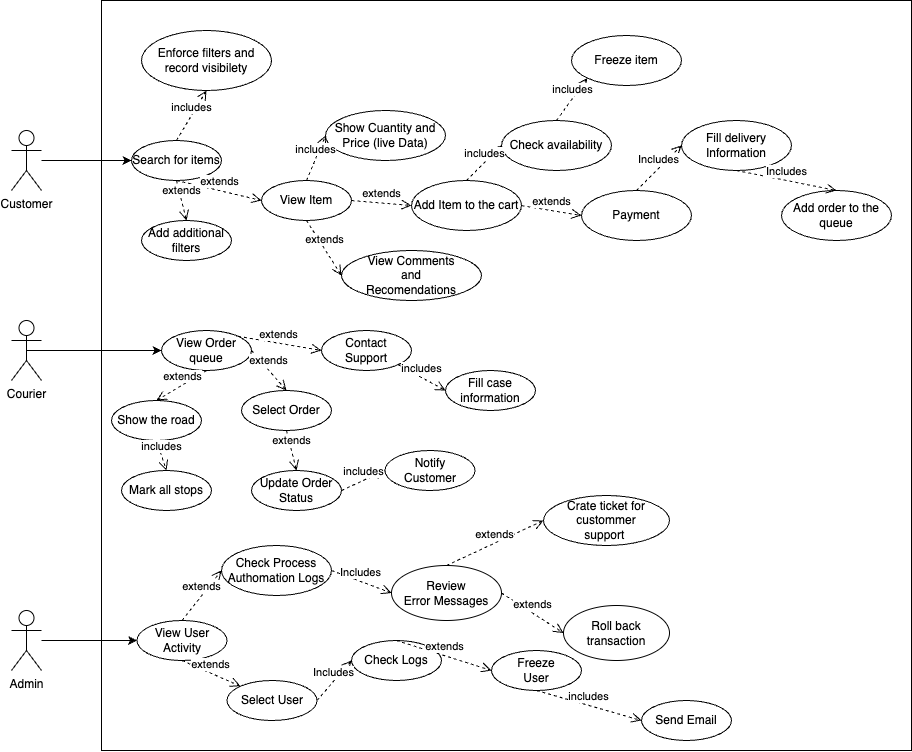

The diagram above was exported from draw.io. Its source (the exported page's mxGraphModel, read from the mxfile embedded in the PNG):
<mxGraphModel dx="1126" dy="1684" grid="1" gridSize="10" guides="1" tooltips="1" connect="1" arrows="1" fold="1" page="1" pageScale="1" pageWidth="827" pageHeight="1169" math="0" shadow="0">
  <root>
    <mxCell id="0" />
    <mxCell id="1" parent="0" />
    <mxCell id="QLgydChOL8k-ZpEm5x90-2" value="" style="rounded=0;whiteSpace=wrap;html=1;" vertex="1" parent="1">
      <mxGeometry x="130" y="10" width="810" height="750" as="geometry" />
    </mxCell>
    <mxCell id="QLgydChOL8k-ZpEm5x90-18" style="edgeStyle=orthogonalEdgeStyle;rounded=0;orthogonalLoop=1;jettySize=auto;html=1;entryX=0;entryY=0.5;entryDx=0;entryDy=0;" edge="1" parent="1" source="QLgydChOL8k-ZpEm5x90-1" target="QLgydChOL8k-ZpEm5x90-9">
      <mxGeometry relative="1" as="geometry" />
    </mxCell>
    <mxCell id="QLgydChOL8k-ZpEm5x90-1" value="Customer" style="shape=umlActor;verticalLabelPosition=bottom;verticalAlign=top;html=1;outlineConnect=0;" vertex="1" parent="1">
      <mxGeometry x="40" y="140" width="30" height="60" as="geometry" />
    </mxCell>
    <mxCell id="QLgydChOL8k-ZpEm5x90-27" style="edgeStyle=orthogonalEdgeStyle;rounded=0;orthogonalLoop=1;jettySize=auto;html=1;exitX=0.5;exitY=0.5;exitDx=0;exitDy=0;exitPerimeter=0;entryX=0;entryY=0.5;entryDx=0;entryDy=0;" edge="1" parent="1" source="QLgydChOL8k-ZpEm5x90-4" target="QLgydChOL8k-ZpEm5x90-22">
      <mxGeometry relative="1" as="geometry" />
    </mxCell>
    <mxCell id="QLgydChOL8k-ZpEm5x90-4" value="Courier" style="shape=umlActor;verticalLabelPosition=bottom;verticalAlign=top;html=1;outlineConnect=0;" vertex="1" parent="1">
      <mxGeometry x="40" y="330" width="30" height="60" as="geometry" />
    </mxCell>
    <mxCell id="QLgydChOL8k-ZpEm5x90-9" value="Search for items" style="ellipse;whiteSpace=wrap;html=1;" vertex="1" parent="1">
      <mxGeometry x="160" y="150" width="90" height="40" as="geometry" />
    </mxCell>
    <mxCell id="QLgydChOL8k-ZpEm5x90-10" value="View Item" style="ellipse;whiteSpace=wrap;html=1;" vertex="1" parent="1">
      <mxGeometry x="290" y="190" width="90" height="40" as="geometry" />
    </mxCell>
    <mxCell id="QLgydChOL8k-ZpEm5x90-12" value="extends" style="html=1;verticalAlign=bottom;endArrow=open;dashed=1;endSize=8;curved=0;rounded=0;exitX=0.5;exitY=1;exitDx=0;exitDy=0;entryX=0;entryY=0.5;entryDx=0;entryDy=0;" edge="1" parent="1" source="QLgydChOL8k-ZpEm5x90-9" target="QLgydChOL8k-ZpEm5x90-10">
      <mxGeometry relative="1" as="geometry">
        <mxPoint x="270" y="250" as="sourcePoint" />
        <mxPoint x="190" y="250" as="targetPoint" />
      </mxGeometry>
    </mxCell>
    <mxCell id="QLgydChOL8k-ZpEm5x90-13" value="Enforce filters and record visibilety" style="ellipse;whiteSpace=wrap;html=1;" vertex="1" parent="1">
      <mxGeometry x="170" y="40" width="130" height="60" as="geometry" />
    </mxCell>
    <mxCell id="QLgydChOL8k-ZpEm5x90-15" value="includes" style="html=1;verticalAlign=bottom;endArrow=open;dashed=1;endSize=8;curved=0;rounded=0;exitX=0.5;exitY=0;exitDx=0;exitDy=0;entryX=0.5;entryY=1;entryDx=0;entryDy=0;" edge="1" parent="1" source="QLgydChOL8k-ZpEm5x90-9" target="QLgydChOL8k-ZpEm5x90-13">
      <mxGeometry relative="1" as="geometry">
        <mxPoint x="215" y="200" as="sourcePoint" />
        <mxPoint x="280" y="240" as="targetPoint" />
      </mxGeometry>
    </mxCell>
    <mxCell id="QLgydChOL8k-ZpEm5x90-22" value="View Order queue" style="ellipse;whiteSpace=wrap;html=1;" vertex="1" parent="1">
      <mxGeometry x="190" y="340" width="90" height="40" as="geometry" />
    </mxCell>
    <mxCell id="QLgydChOL8k-ZpEm5x90-23" value="Show the road" style="ellipse;whiteSpace=wrap;html=1;" vertex="1" parent="1">
      <mxGeometry x="140" y="410" width="90" height="40" as="geometry" />
    </mxCell>
    <mxCell id="QLgydChOL8k-ZpEm5x90-24" value="extends" style="html=1;verticalAlign=bottom;endArrow=open;dashed=1;endSize=8;curved=0;rounded=0;exitX=0.5;exitY=1;exitDx=0;exitDy=0;entryX=0.5;entryY=0;entryDx=0;entryDy=0;" edge="1" parent="1" source="QLgydChOL8k-ZpEm5x90-22" target="QLgydChOL8k-ZpEm5x90-23">
      <mxGeometry x="-0.0054" relative="1" as="geometry">
        <mxPoint x="300" y="455" as="sourcePoint" />
        <mxPoint x="220" y="455" as="targetPoint" />
        <mxPoint as="offset" />
      </mxGeometry>
    </mxCell>
    <mxCell id="QLgydChOL8k-ZpEm5x90-28" value="Mark all stops" style="ellipse;whiteSpace=wrap;html=1;" vertex="1" parent="1">
      <mxGeometry x="150" y="480" width="90" height="40" as="geometry" />
    </mxCell>
    <mxCell id="QLgydChOL8k-ZpEm5x90-30" value="includes" style="html=1;verticalAlign=bottom;endArrow=open;dashed=1;endSize=8;curved=0;rounded=0;exitX=0.5;exitY=1;exitDx=0;exitDy=0;entryX=0.5;entryY=0;entryDx=0;entryDy=0;" edge="1" parent="1" source="QLgydChOL8k-ZpEm5x90-23" target="QLgydChOL8k-ZpEm5x90-28">
      <mxGeometry relative="1" as="geometry">
        <mxPoint x="245" y="390" as="sourcePoint" />
        <mxPoint x="270" y="435" as="targetPoint" />
      </mxGeometry>
    </mxCell>
    <mxCell id="QLgydChOL8k-ZpEm5x90-33" value="Add additional filters" style="ellipse;whiteSpace=wrap;html=1;" vertex="1" parent="1">
      <mxGeometry x="170" y="230" width="90" height="40" as="geometry" />
    </mxCell>
    <mxCell id="QLgydChOL8k-ZpEm5x90-34" value="extends" style="html=1;verticalAlign=bottom;endArrow=open;dashed=1;endSize=8;curved=0;rounded=0;exitX=0.5;exitY=1;exitDx=0;exitDy=0;entryX=0.5;entryY=0;entryDx=0;entryDy=0;" edge="1" parent="1" target="QLgydChOL8k-ZpEm5x90-33" source="QLgydChOL8k-ZpEm5x90-9">
      <mxGeometry relative="1" as="geometry">
        <mxPoint x="195" y="180" as="sourcePoint" />
        <mxPoint x="100" y="290" as="targetPoint" />
      </mxGeometry>
    </mxCell>
    <mxCell id="QLgydChOL8k-ZpEm5x90-96" style="edgeStyle=orthogonalEdgeStyle;rounded=0;orthogonalLoop=1;jettySize=auto;html=1;entryX=0;entryY=0.5;entryDx=0;entryDy=0;" edge="1" parent="1" source="QLgydChOL8k-ZpEm5x90-41" target="QLgydChOL8k-ZpEm5x90-89">
      <mxGeometry relative="1" as="geometry" />
    </mxCell>
    <mxCell id="QLgydChOL8k-ZpEm5x90-41" value="Admin" style="shape=umlActor;verticalLabelPosition=bottom;verticalAlign=top;html=1;outlineConnect=0;" vertex="1" parent="1">
      <mxGeometry x="40" y="620" width="30" height="60" as="geometry" />
    </mxCell>
    <mxCell id="QLgydChOL8k-ZpEm5x90-43" value="Show Cuantity and Price (live Data)" style="ellipse;whiteSpace=wrap;html=1;" vertex="1" parent="1">
      <mxGeometry x="354" y="120" width="120" height="50" as="geometry" />
    </mxCell>
    <mxCell id="QLgydChOL8k-ZpEm5x90-44" value="includes" style="html=1;verticalAlign=bottom;endArrow=open;dashed=1;endSize=8;curved=0;rounded=0;exitX=0.5;exitY=0;exitDx=0;exitDy=0;entryX=0;entryY=0.5;entryDx=0;entryDy=0;" edge="1" parent="1" source="QLgydChOL8k-ZpEm5x90-10" target="QLgydChOL8k-ZpEm5x90-43">
      <mxGeometry x="0.0004" relative="1" as="geometry">
        <mxPoint x="215" y="200" as="sourcePoint" />
        <mxPoint x="290" y="230" as="targetPoint" />
        <mxPoint as="offset" />
      </mxGeometry>
    </mxCell>
    <mxCell id="QLgydChOL8k-ZpEm5x90-45" value="View Comments&lt;br&gt;and&lt;br&gt;Recomendations" style="ellipse;whiteSpace=wrap;html=1;" vertex="1" parent="1">
      <mxGeometry x="370" y="260" width="140" height="50" as="geometry" />
    </mxCell>
    <mxCell id="QLgydChOL8k-ZpEm5x90-47" value="extends" style="html=1;verticalAlign=bottom;endArrow=open;dashed=1;endSize=8;curved=0;rounded=0;exitX=0.5;exitY=1;exitDx=0;exitDy=0;entryX=0;entryY=0.5;entryDx=0;entryDy=0;" edge="1" parent="1" source="QLgydChOL8k-ZpEm5x90-10" target="QLgydChOL8k-ZpEm5x90-45">
      <mxGeometry x="0.0004" relative="1" as="geometry">
        <mxPoint x="345" y="200" as="sourcePoint" />
        <mxPoint x="380" y="175" as="targetPoint" />
        <mxPoint as="offset" />
      </mxGeometry>
    </mxCell>
    <mxCell id="QLgydChOL8k-ZpEm5x90-48" value="Add Item to the cart" style="ellipse;whiteSpace=wrap;html=1;" vertex="1" parent="1">
      <mxGeometry x="440" y="190" width="110" height="50" as="geometry" />
    </mxCell>
    <mxCell id="QLgydChOL8k-ZpEm5x90-50" value="extends" style="html=1;verticalAlign=bottom;endArrow=open;dashed=1;endSize=8;curved=0;rounded=0;exitX=1;exitY=0.5;exitDx=0;exitDy=0;entryX=0;entryY=0.5;entryDx=0;entryDy=0;" edge="1" parent="1" source="QLgydChOL8k-ZpEm5x90-10" target="QLgydChOL8k-ZpEm5x90-48">
      <mxGeometry x="0.0124" relative="1" as="geometry">
        <mxPoint x="345" y="240" as="sourcePoint" />
        <mxPoint x="380" y="295" as="targetPoint" />
        <mxPoint as="offset" />
      </mxGeometry>
    </mxCell>
    <mxCell id="QLgydChOL8k-ZpEm5x90-51" value="Check availability" style="ellipse;whiteSpace=wrap;html=1;" vertex="1" parent="1">
      <mxGeometry x="530" y="130" width="110" height="50" as="geometry" />
    </mxCell>
    <mxCell id="QLgydChOL8k-ZpEm5x90-52" value="includes" style="html=1;verticalAlign=bottom;endArrow=open;dashed=1;endSize=8;curved=0;rounded=0;exitX=0.5;exitY=0;exitDx=0;exitDy=0;entryX=0;entryY=0.5;entryDx=0;entryDy=0;" edge="1" parent="1" source="QLgydChOL8k-ZpEm5x90-48" target="QLgydChOL8k-ZpEm5x90-51">
      <mxGeometry x="0.0124" relative="1" as="geometry">
        <mxPoint x="390" y="220" as="sourcePoint" />
        <mxPoint x="450" y="225" as="targetPoint" />
        <mxPoint as="offset" />
      </mxGeometry>
    </mxCell>
    <mxCell id="QLgydChOL8k-ZpEm5x90-53" value="Freeze item" style="ellipse;whiteSpace=wrap;html=1;" vertex="1" parent="1">
      <mxGeometry x="600" y="45" width="110" height="50" as="geometry" />
    </mxCell>
    <mxCell id="QLgydChOL8k-ZpEm5x90-55" value="includes" style="html=1;verticalAlign=bottom;endArrow=open;dashed=1;endSize=8;curved=0;rounded=0;exitX=0.5;exitY=0;exitDx=0;exitDy=0;entryX=0;entryY=1;entryDx=0;entryDy=0;" edge="1" parent="1" source="QLgydChOL8k-ZpEm5x90-51" target="QLgydChOL8k-ZpEm5x90-53">
      <mxGeometry x="0.0124" relative="1" as="geometry">
        <mxPoint x="505" y="200" as="sourcePoint" />
        <mxPoint x="540" y="165" as="targetPoint" />
        <mxPoint as="offset" />
      </mxGeometry>
    </mxCell>
    <mxCell id="QLgydChOL8k-ZpEm5x90-56" value="Payment" style="ellipse;whiteSpace=wrap;html=1;" vertex="1" parent="1">
      <mxGeometry x="610" y="200" width="110" height="50" as="geometry" />
    </mxCell>
    <mxCell id="QLgydChOL8k-ZpEm5x90-58" value="extends" style="html=1;verticalAlign=bottom;endArrow=open;dashed=1;endSize=8;curved=0;rounded=0;exitX=1;exitY=0.5;exitDx=0;exitDy=0;entryX=0;entryY=0.5;entryDx=0;entryDy=0;" edge="1" parent="1" source="QLgydChOL8k-ZpEm5x90-48" target="QLgydChOL8k-ZpEm5x90-56">
      <mxGeometry x="0.0021" relative="1" as="geometry">
        <mxPoint x="505" y="200" as="sourcePoint" />
        <mxPoint x="540" y="165" as="targetPoint" />
        <mxPoint as="offset" />
      </mxGeometry>
    </mxCell>
    <mxCell id="QLgydChOL8k-ZpEm5x90-59" value="Fill delivery&lt;br&gt;Information" style="ellipse;whiteSpace=wrap;html=1;" vertex="1" parent="1">
      <mxGeometry x="710" y="130" width="110" height="50" as="geometry" />
    </mxCell>
    <mxCell id="QLgydChOL8k-ZpEm5x90-60" value="Includes" style="html=1;verticalAlign=bottom;endArrow=open;dashed=1;endSize=8;curved=0;rounded=0;exitX=0.5;exitY=0;exitDx=0;exitDy=0;entryX=0;entryY=0.5;entryDx=0;entryDy=0;" edge="1" parent="1" source="QLgydChOL8k-ZpEm5x90-56" target="QLgydChOL8k-ZpEm5x90-59">
      <mxGeometry x="0.0021" relative="1" as="geometry">
        <mxPoint x="560" y="225" as="sourcePoint" />
        <mxPoint x="620" y="235" as="targetPoint" />
        <mxPoint as="offset" />
      </mxGeometry>
    </mxCell>
    <mxCell id="QLgydChOL8k-ZpEm5x90-61" value="Add order to the queue" style="ellipse;whiteSpace=wrap;html=1;" vertex="1" parent="1">
      <mxGeometry x="810" y="200" width="110" height="50" as="geometry" />
    </mxCell>
    <mxCell id="QLgydChOL8k-ZpEm5x90-62" value="Includes" style="html=1;verticalAlign=bottom;endArrow=open;dashed=1;endSize=8;curved=0;rounded=0;exitX=0.5;exitY=1;exitDx=0;exitDy=0;entryX=0.5;entryY=0;entryDx=0;entryDy=0;" edge="1" parent="1" source="QLgydChOL8k-ZpEm5x90-59" target="QLgydChOL8k-ZpEm5x90-61">
      <mxGeometry x="0.0021" relative="1" as="geometry">
        <mxPoint x="675" y="210" as="sourcePoint" />
        <mxPoint x="720" y="165" as="targetPoint" />
        <mxPoint as="offset" />
      </mxGeometry>
    </mxCell>
    <mxCell id="QLgydChOL8k-ZpEm5x90-64" value="Select Order" style="ellipse;whiteSpace=wrap;html=1;" vertex="1" parent="1">
      <mxGeometry x="270" y="400" width="90" height="40" as="geometry" />
    </mxCell>
    <mxCell id="QLgydChOL8k-ZpEm5x90-65" value="extends" style="html=1;verticalAlign=bottom;endArrow=open;dashed=1;endSize=8;curved=0;rounded=0;exitX=1;exitY=0.5;exitDx=0;exitDy=0;entryX=0.5;entryY=0;entryDx=0;entryDy=0;" edge="1" parent="1" target="QLgydChOL8k-ZpEm5x90-64" source="QLgydChOL8k-ZpEm5x90-22">
      <mxGeometry x="-0.0066" relative="1" as="geometry">
        <mxPoint x="310" y="325" as="sourcePoint" />
        <mxPoint x="295" y="400" as="targetPoint" />
        <mxPoint as="offset" />
      </mxGeometry>
    </mxCell>
    <mxCell id="QLgydChOL8k-ZpEm5x90-66" value="Update Order Status" style="ellipse;whiteSpace=wrap;html=1;" vertex="1" parent="1">
      <mxGeometry x="280" y="480" width="90" height="40" as="geometry" />
    </mxCell>
    <mxCell id="QLgydChOL8k-ZpEm5x90-67" value="extends" style="html=1;verticalAlign=bottom;endArrow=open;dashed=1;endSize=8;curved=0;rounded=0;exitX=0.5;exitY=1;exitDx=0;exitDy=0;entryX=0.5;entryY=0;entryDx=0;entryDy=0;" edge="1" parent="1" source="QLgydChOL8k-ZpEm5x90-64" target="QLgydChOL8k-ZpEm5x90-66">
      <mxGeometry x="-0.0054" relative="1" as="geometry">
        <mxPoint x="290" y="370" as="sourcePoint" />
        <mxPoint x="345" y="380" as="targetPoint" />
        <mxPoint as="offset" />
      </mxGeometry>
    </mxCell>
    <mxCell id="QLgydChOL8k-ZpEm5x90-68" value="Notify&lt;br&gt;Customer" style="ellipse;whiteSpace=wrap;html=1;" vertex="1" parent="1">
      <mxGeometry x="413.5" y="460" width="90" height="40" as="geometry" />
    </mxCell>
    <mxCell id="QLgydChOL8k-ZpEm5x90-70" value="includes" style="html=1;verticalAlign=bottom;endArrow=open;dashed=1;endSize=8;curved=0;rounded=0;exitX=1;exitY=0.5;exitDx=0;exitDy=0;entryX=0;entryY=0.5;entryDx=0;entryDy=0;" edge="1" parent="1" source="QLgydChOL8k-ZpEm5x90-66" target="QLgydChOL8k-ZpEm5x90-68">
      <mxGeometry x="-0.0054" relative="1" as="geometry">
        <mxPoint x="390" y="400" as="sourcePoint" />
        <mxPoint x="430" y="450" as="targetPoint" />
        <mxPoint as="offset" />
      </mxGeometry>
    </mxCell>
    <mxCell id="QLgydChOL8k-ZpEm5x90-73" value="Contact&lt;br&gt;Support" style="ellipse;whiteSpace=wrap;html=1;" vertex="1" parent="1">
      <mxGeometry x="350" y="340" width="90" height="40" as="geometry" />
    </mxCell>
    <mxCell id="QLgydChOL8k-ZpEm5x90-74" value="extends" style="html=1;verticalAlign=bottom;endArrow=open;dashed=1;endSize=8;curved=0;rounded=0;exitX=1;exitY=0;exitDx=0;exitDy=0;entryX=0;entryY=0.5;entryDx=0;entryDy=0;" edge="1" parent="1" source="QLgydChOL8k-ZpEm5x90-22" target="QLgydChOL8k-ZpEm5x90-73">
      <mxGeometry x="-0.0052" relative="1" as="geometry">
        <mxPoint x="290" y="370" as="sourcePoint" />
        <mxPoint x="325" y="410" as="targetPoint" />
        <mxPoint as="offset" />
      </mxGeometry>
    </mxCell>
    <mxCell id="QLgydChOL8k-ZpEm5x90-75" value="Fill case&lt;br&gt;information" style="ellipse;whiteSpace=wrap;html=1;" vertex="1" parent="1">
      <mxGeometry x="474" y="380" width="90" height="40" as="geometry" />
    </mxCell>
    <mxCell id="QLgydChOL8k-ZpEm5x90-76" value="includes" style="html=1;verticalAlign=bottom;endArrow=open;dashed=1;endSize=8;curved=0;rounded=0;exitX=1;exitY=1;exitDx=0;exitDy=0;entryX=0;entryY=0.5;entryDx=0;entryDy=0;" edge="1" parent="1" source="QLgydChOL8k-ZpEm5x90-73" target="QLgydChOL8k-ZpEm5x90-75">
      <mxGeometry x="-0.0052" relative="1" as="geometry">
        <mxPoint x="277" y="356" as="sourcePoint" />
        <mxPoint x="360" y="370" as="targetPoint" />
        <mxPoint as="offset" />
      </mxGeometry>
    </mxCell>
    <mxCell id="QLgydChOL8k-ZpEm5x90-88" value="Check Process&lt;br&gt;Authomation Logs" style="ellipse;whiteSpace=wrap;html=1;" vertex="1" parent="1">
      <mxGeometry x="250" y="555" width="110" height="50" as="geometry" />
    </mxCell>
    <mxCell id="QLgydChOL8k-ZpEm5x90-89" value="View User&lt;div&gt;Activity&lt;/div&gt;" style="ellipse;whiteSpace=wrap;html=1;" vertex="1" parent="1">
      <mxGeometry x="165.5" y="630" width="90" height="40" as="geometry" />
    </mxCell>
    <mxCell id="QLgydChOL8k-ZpEm5x90-90" value="Select User" style="ellipse;whiteSpace=wrap;html=1;" vertex="1" parent="1">
      <mxGeometry x="255.5" y="690" width="90" height="40" as="geometry" />
    </mxCell>
    <mxCell id="QLgydChOL8k-ZpEm5x90-91" value="Review&lt;br&gt;Error Messages" style="ellipse;whiteSpace=wrap;html=1;" vertex="1" parent="1">
      <mxGeometry x="420" y="575" width="110" height="55" as="geometry" />
    </mxCell>
    <mxCell id="QLgydChOL8k-ZpEm5x90-92" value="Check Logs" style="ellipse;whiteSpace=wrap;html=1;" vertex="1" parent="1">
      <mxGeometry x="380" y="650" width="90" height="40" as="geometry" />
    </mxCell>
    <mxCell id="QLgydChOL8k-ZpEm5x90-93" value="Freeze&lt;br&gt;User" style="ellipse;whiteSpace=wrap;html=1;" vertex="1" parent="1">
      <mxGeometry x="520" y="660" width="90" height="40" as="geometry" />
    </mxCell>
    <mxCell id="QLgydChOL8k-ZpEm5x90-94" value="Crate ticket for custommer&lt;br&gt;support&amp;nbsp;" style="ellipse;whiteSpace=wrap;html=1;" vertex="1" parent="1">
      <mxGeometry x="572" y="505" width="126" height="50" as="geometry" />
    </mxCell>
    <mxCell id="QLgydChOL8k-ZpEm5x90-95" value="Roll back transaction" style="ellipse;whiteSpace=wrap;html=1;" vertex="1" parent="1">
      <mxGeometry x="592" y="615" width="106" height="55" as="geometry" />
    </mxCell>
    <mxCell id="QLgydChOL8k-ZpEm5x90-97" value="Send Email" style="ellipse;whiteSpace=wrap;html=1;" vertex="1" parent="1">
      <mxGeometry x="670" y="710" width="90" height="40" as="geometry" />
    </mxCell>
    <mxCell id="QLgydChOL8k-ZpEm5x90-98" value="extends" style="html=1;verticalAlign=bottom;endArrow=open;dashed=1;endSize=8;curved=0;rounded=0;exitX=0.5;exitY=1;exitDx=0;exitDy=0;entryX=0;entryY=0;entryDx=0;entryDy=0;" edge="1" parent="1" source="QLgydChOL8k-ZpEm5x90-89" target="QLgydChOL8k-ZpEm5x90-90">
      <mxGeometry relative="1" as="geometry">
        <mxPoint x="195" y="460" as="sourcePoint" />
        <mxPoint x="205" y="490" as="targetPoint" />
      </mxGeometry>
    </mxCell>
    <mxCell id="QLgydChOL8k-ZpEm5x90-99" value="Includes" style="html=1;verticalAlign=bottom;endArrow=open;dashed=1;endSize=8;curved=0;rounded=0;exitX=1;exitY=0.5;exitDx=0;exitDy=0;entryX=0;entryY=0.5;entryDx=0;entryDy=0;" edge="1" parent="1" source="QLgydChOL8k-ZpEm5x90-90" target="QLgydChOL8k-ZpEm5x90-92">
      <mxGeometry relative="1" as="geometry">
        <mxPoint x="221" y="680" as="sourcePoint" />
        <mxPoint x="271" y="720" as="targetPoint" />
      </mxGeometry>
    </mxCell>
    <mxCell id="QLgydChOL8k-ZpEm5x90-100" value="extends" style="html=1;verticalAlign=bottom;endArrow=open;dashed=1;endSize=8;curved=0;rounded=0;exitX=0.5;exitY=0;exitDx=0;exitDy=0;entryX=0;entryY=0.5;entryDx=0;entryDy=0;" edge="1" parent="1" source="QLgydChOL8k-ZpEm5x90-92" target="QLgydChOL8k-ZpEm5x90-93">
      <mxGeometry relative="1" as="geometry">
        <mxPoint x="231" y="690" as="sourcePoint" />
        <mxPoint x="281" y="730" as="targetPoint" />
      </mxGeometry>
    </mxCell>
    <mxCell id="QLgydChOL8k-ZpEm5x90-101" value="includes" style="html=1;verticalAlign=bottom;endArrow=open;dashed=1;endSize=8;curved=0;rounded=0;exitX=0.5;exitY=1;exitDx=0;exitDy=0;entryX=0;entryY=0.5;entryDx=0;entryDy=0;" edge="1" parent="1" source="QLgydChOL8k-ZpEm5x90-93" target="QLgydChOL8k-ZpEm5x90-97">
      <mxGeometry relative="1" as="geometry">
        <mxPoint x="241" y="700" as="sourcePoint" />
        <mxPoint x="291" y="740" as="targetPoint" />
      </mxGeometry>
    </mxCell>
    <mxCell id="QLgydChOL8k-ZpEm5x90-102" value="extends" style="html=1;verticalAlign=bottom;endArrow=open;dashed=1;endSize=8;curved=0;rounded=0;exitX=0.5;exitY=0;exitDx=0;exitDy=0;entryX=0;entryY=0.5;entryDx=0;entryDy=0;" edge="1" parent="1" source="QLgydChOL8k-ZpEm5x90-89" target="QLgydChOL8k-ZpEm5x90-88">
      <mxGeometry relative="1" as="geometry">
        <mxPoint x="251" y="710" as="sourcePoint" />
        <mxPoint x="301" y="750" as="targetPoint" />
      </mxGeometry>
    </mxCell>
    <mxCell id="QLgydChOL8k-ZpEm5x90-103" value="Includes" style="html=1;verticalAlign=bottom;endArrow=open;dashed=1;endSize=8;curved=0;rounded=0;exitX=1;exitY=0.5;exitDx=0;exitDy=0;entryX=0;entryY=0.5;entryDx=0;entryDy=0;" edge="1" parent="1" source="QLgydChOL8k-ZpEm5x90-88" target="QLgydChOL8k-ZpEm5x90-91">
      <mxGeometry relative="1" as="geometry">
        <mxPoint x="261" y="720" as="sourcePoint" />
        <mxPoint x="311" y="760" as="targetPoint" />
      </mxGeometry>
    </mxCell>
    <mxCell id="QLgydChOL8k-ZpEm5x90-104" value="extends" style="html=1;verticalAlign=bottom;endArrow=open;dashed=1;endSize=8;curved=0;rounded=0;exitX=0.5;exitY=0;exitDx=0;exitDy=0;entryX=0;entryY=0.5;entryDx=0;entryDy=0;" edge="1" parent="1" source="QLgydChOL8k-ZpEm5x90-91" target="QLgydChOL8k-ZpEm5x90-94">
      <mxGeometry relative="1" as="geometry">
        <mxPoint x="271" y="730" as="sourcePoint" />
        <mxPoint x="321" y="770" as="targetPoint" />
      </mxGeometry>
    </mxCell>
    <mxCell id="QLgydChOL8k-ZpEm5x90-105" value="extends" style="html=1;verticalAlign=bottom;endArrow=open;dashed=1;endSize=8;curved=0;rounded=0;exitX=1;exitY=0.5;exitDx=0;exitDy=0;entryX=0;entryY=0.5;entryDx=0;entryDy=0;" edge="1" parent="1" source="QLgydChOL8k-ZpEm5x90-91" target="QLgydChOL8k-ZpEm5x90-95">
      <mxGeometry relative="1" as="geometry">
        <mxPoint x="281" y="740" as="sourcePoint" />
        <mxPoint x="331" y="780" as="targetPoint" />
      </mxGeometry>
    </mxCell>
  </root>
</mxGraphModel>